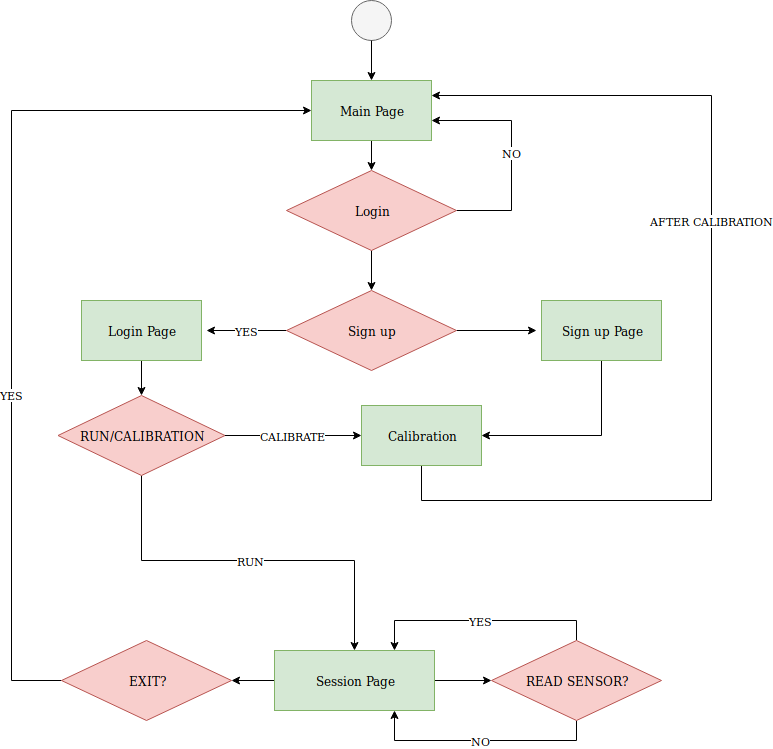

The diagram above was exported from draw.io. Its source (the exported page's mxGraphModel, read from the mxfile embedded in the PNG):
<mxGraphModel dx="1327" dy="648" grid="1" gridSize="10" guides="1" tooltips="1" connect="1" arrows="1" fold="1" page="1" pageScale="1" pageWidth="827" pageHeight="1169" math="0" shadow="0">
  <root>
    <mxCell id="0" />
    <mxCell id="1" parent="0" />
    <mxCell id="yo7rb62Mrn5vei4RJ6-1-9" value="" style="edgeStyle=orthogonalEdgeStyle;rounded=0;orthogonalLoop=1;jettySize=auto;html=1;" edge="1" parent="1" source="yo7rb62Mrn5vei4RJ6-1-1" target="yo7rb62Mrn5vei4RJ6-1-7">
      <mxGeometry relative="1" as="geometry" />
    </mxCell>
    <mxCell id="yo7rb62Mrn5vei4RJ6-1-1" value="Main Page" style="rounded=0;whiteSpace=wrap;html=1;fillColor=#d5e8d4;strokeColor=#82b366;" vertex="1" parent="1">
      <mxGeometry x="350" y="100" width="120" height="60" as="geometry" />
    </mxCell>
    <mxCell id="yo7rb62Mrn5vei4RJ6-1-2" value="" style="ellipse;whiteSpace=wrap;html=1;aspect=fixed;fillColor=#f5f5f5;strokeColor=#666666;fontColor=#333333;" vertex="1" parent="1">
      <mxGeometry x="390" y="20" width="40" height="40" as="geometry" />
    </mxCell>
    <mxCell id="yo7rb62Mrn5vei4RJ6-1-4" value="" style="endArrow=classic;html=1;exitX=0.5;exitY=1;exitDx=0;exitDy=0;entryX=0.5;entryY=0;entryDx=0;entryDy=0;" edge="1" parent="1" source="yo7rb62Mrn5vei4RJ6-1-2" target="yo7rb62Mrn5vei4RJ6-1-1">
      <mxGeometry width="50" height="50" relative="1" as="geometry">
        <mxPoint x="350" y="240" as="sourcePoint" />
        <mxPoint x="400" y="190" as="targetPoint" />
      </mxGeometry>
    </mxCell>
    <mxCell id="yo7rb62Mrn5vei4RJ6-1-13" value="NO" style="edgeStyle=orthogonalEdgeStyle;rounded=0;orthogonalLoop=1;jettySize=auto;html=1;" edge="1" parent="1" source="yo7rb62Mrn5vei4RJ6-1-7">
      <mxGeometry relative="1" as="geometry">
        <mxPoint x="470" y="140" as="targetPoint" />
        <Array as="points">
          <mxPoint x="550" y="230" />
          <mxPoint x="550" y="140" />
          <mxPoint x="470" y="140" />
        </Array>
      </mxGeometry>
    </mxCell>
    <mxCell id="yo7rb62Mrn5vei4RJ6-1-17" value="" style="edgeStyle=orthogonalEdgeStyle;rounded=0;orthogonalLoop=1;jettySize=auto;html=1;" edge="1" parent="1" source="yo7rb62Mrn5vei4RJ6-1-7" target="yo7rb62Mrn5vei4RJ6-1-16">
      <mxGeometry relative="1" as="geometry" />
    </mxCell>
    <mxCell id="yo7rb62Mrn5vei4RJ6-1-7" value="Login" style="rhombus;whiteSpace=wrap;html=1;fillColor=#f8cecc;strokeColor=#b85450;" vertex="1" parent="1">
      <mxGeometry x="325" y="190" width="170" height="80" as="geometry" />
    </mxCell>
    <mxCell id="yo7rb62Mrn5vei4RJ6-1-19" value="YES" style="edgeStyle=orthogonalEdgeStyle;rounded=0;orthogonalLoop=1;jettySize=auto;html=1;" edge="1" parent="1" source="yo7rb62Mrn5vei4RJ6-1-16">
      <mxGeometry relative="1" as="geometry">
        <mxPoint x="245" y="350" as="targetPoint" />
      </mxGeometry>
    </mxCell>
    <mxCell id="yo7rb62Mrn5vei4RJ6-1-22" value="" style="edgeStyle=orthogonalEdgeStyle;rounded=0;orthogonalLoop=1;jettySize=auto;html=1;" edge="1" parent="1" source="yo7rb62Mrn5vei4RJ6-1-16">
      <mxGeometry relative="1" as="geometry">
        <mxPoint x="575" y="350" as="targetPoint" />
      </mxGeometry>
    </mxCell>
    <mxCell id="yo7rb62Mrn5vei4RJ6-1-16" value="Sign up" style="rhombus;whiteSpace=wrap;html=1;fillColor=#f8cecc;strokeColor=#b85450;" vertex="1" parent="1">
      <mxGeometry x="325" y="310" width="170" height="80" as="geometry" />
    </mxCell>
    <mxCell id="yo7rb62Mrn5vei4RJ6-1-33" value="" style="edgeStyle=orthogonalEdgeStyle;rounded=0;orthogonalLoop=1;jettySize=auto;html=1;" edge="1" parent="1" source="yo7rb62Mrn5vei4RJ6-1-27" target="yo7rb62Mrn5vei4RJ6-1-32">
      <mxGeometry relative="1" as="geometry" />
    </mxCell>
    <mxCell id="yo7rb62Mrn5vei4RJ6-1-27" value="Login Page" style="rounded=0;whiteSpace=wrap;html=1;fillColor=#d5e8d4;strokeColor=#82b366;" vertex="1" parent="1">
      <mxGeometry x="120" y="320" width="120" height="60" as="geometry" />
    </mxCell>
    <mxCell id="yo7rb62Mrn5vei4RJ6-1-37" value="" style="edgeStyle=orthogonalEdgeStyle;rounded=0;orthogonalLoop=1;jettySize=auto;html=1;entryX=1;entryY=0.5;entryDx=0;entryDy=0;" edge="1" parent="1" source="yo7rb62Mrn5vei4RJ6-1-28" target="yo7rb62Mrn5vei4RJ6-1-34">
      <mxGeometry relative="1" as="geometry">
        <mxPoint x="640" y="460" as="targetPoint" />
        <Array as="points">
          <mxPoint x="640" y="455" />
        </Array>
      </mxGeometry>
    </mxCell>
    <mxCell id="yo7rb62Mrn5vei4RJ6-1-28" value="Sign up Page" style="rounded=0;whiteSpace=wrap;html=1;fillColor=#d5e8d4;strokeColor=#82b366;" vertex="1" parent="1">
      <mxGeometry x="580" y="320" width="120" height="60" as="geometry" />
    </mxCell>
    <mxCell id="yo7rb62Mrn5vei4RJ6-1-35" value="CALIBRATE" style="edgeStyle=orthogonalEdgeStyle;rounded=0;orthogonalLoop=1;jettySize=auto;html=1;" edge="1" parent="1" source="yo7rb62Mrn5vei4RJ6-1-32" target="yo7rb62Mrn5vei4RJ6-1-34">
      <mxGeometry relative="1" as="geometry" />
    </mxCell>
    <mxCell id="yo7rb62Mrn5vei4RJ6-1-39" value="RUN" style="edgeStyle=orthogonalEdgeStyle;rounded=0;orthogonalLoop=1;jettySize=auto;html=1;entryX=0.5;entryY=0;entryDx=0;entryDy=0;" edge="1" parent="1" source="yo7rb62Mrn5vei4RJ6-1-32" target="yo7rb62Mrn5vei4RJ6-1-40">
      <mxGeometry relative="1" as="geometry">
        <mxPoint x="180" y="550" as="targetPoint" />
        <Array as="points">
          <mxPoint x="180" y="580" />
          <mxPoint x="393" y="580" />
        </Array>
      </mxGeometry>
    </mxCell>
    <mxCell id="yo7rb62Mrn5vei4RJ6-1-32" value="RUN/CALIBRATION" style="rhombus;whiteSpace=wrap;html=1;fillColor=#f8cecc;strokeColor=#b85450;" vertex="1" parent="1">
      <mxGeometry x="96.5" y="415" width="167" height="80" as="geometry" />
    </mxCell>
    <mxCell id="yo7rb62Mrn5vei4RJ6-1-42" value="AFTER CALIBRATION" style="edgeStyle=orthogonalEdgeStyle;rounded=0;orthogonalLoop=1;jettySize=auto;html=1;entryX=1;entryY=0.25;entryDx=0;entryDy=0;" edge="1" parent="1" source="yo7rb62Mrn5vei4RJ6-1-34" target="yo7rb62Mrn5vei4RJ6-1-1">
      <mxGeometry x="0.198" relative="1" as="geometry">
        <mxPoint x="470" y="100" as="targetPoint" />
        <Array as="points">
          <mxPoint x="460" y="520" />
          <mxPoint x="750" y="520" />
          <mxPoint x="750" y="115" />
        </Array>
        <mxPoint as="offset" />
      </mxGeometry>
    </mxCell>
    <mxCell id="yo7rb62Mrn5vei4RJ6-1-34" value="&lt;div&gt;Calibration&lt;/div&gt;" style="rounded=0;whiteSpace=wrap;html=1;fillColor=#d5e8d4;strokeColor=#82b366;" vertex="1" parent="1">
      <mxGeometry x="400" y="425" width="120" height="60" as="geometry" />
    </mxCell>
    <mxCell id="yo7rb62Mrn5vei4RJ6-1-44" value="" style="edgeStyle=orthogonalEdgeStyle;rounded=0;orthogonalLoop=1;jettySize=auto;html=1;" edge="1" parent="1" source="yo7rb62Mrn5vei4RJ6-1-40" target="yo7rb62Mrn5vei4RJ6-1-43">
      <mxGeometry relative="1" as="geometry" />
    </mxCell>
    <mxCell id="yo7rb62Mrn5vei4RJ6-1-54" value="" style="edgeStyle=orthogonalEdgeStyle;rounded=0;orthogonalLoop=1;jettySize=auto;html=1;" edge="1" parent="1" source="yo7rb62Mrn5vei4RJ6-1-40" target="yo7rb62Mrn5vei4RJ6-1-49">
      <mxGeometry relative="1" as="geometry" />
    </mxCell>
    <mxCell id="yo7rb62Mrn5vei4RJ6-1-40" value="Session Page" style="rounded=0;whiteSpace=wrap;html=1;fillColor=#d5e8d4;strokeColor=#82b366;" vertex="1" parent="1">
      <mxGeometry x="313" y="670" width="160" height="60" as="geometry" />
    </mxCell>
    <mxCell id="yo7rb62Mrn5vei4RJ6-1-48" value="YES" style="edgeStyle=orthogonalEdgeStyle;rounded=0;orthogonalLoop=1;jettySize=auto;html=1;entryX=0;entryY=0.5;entryDx=0;entryDy=0;" edge="1" parent="1" source="yo7rb62Mrn5vei4RJ6-1-43" target="yo7rb62Mrn5vei4RJ6-1-1">
      <mxGeometry x="-0.2698" relative="1" as="geometry">
        <mxPoint x="180" y="810" as="targetPoint" />
        <Array as="points">
          <mxPoint x="50" y="700" />
          <mxPoint x="50" y="130" />
        </Array>
        <mxPoint as="offset" />
      </mxGeometry>
    </mxCell>
    <mxCell id="yo7rb62Mrn5vei4RJ6-1-43" value="EXIT?" style="rhombus;whiteSpace=wrap;html=1;fillColor=#f8cecc;strokeColor=#b85450;" vertex="1" parent="1">
      <mxGeometry x="100" y="660" width="170" height="80" as="geometry" />
    </mxCell>
    <mxCell id="yo7rb62Mrn5vei4RJ6-1-55" value="YES" style="edgeStyle=orthogonalEdgeStyle;rounded=0;orthogonalLoop=1;jettySize=auto;html=1;exitX=0.5;exitY=0;exitDx=0;exitDy=0;entryX=0.75;entryY=0;entryDx=0;entryDy=0;" edge="1" parent="1" source="yo7rb62Mrn5vei4RJ6-1-49" target="yo7rb62Mrn5vei4RJ6-1-40">
      <mxGeometry relative="1" as="geometry" />
    </mxCell>
    <mxCell id="yo7rb62Mrn5vei4RJ6-1-58" value="NO" style="edgeStyle=orthogonalEdgeStyle;rounded=0;orthogonalLoop=1;jettySize=auto;html=1;entryX=0.75;entryY=1;entryDx=0;entryDy=0;" edge="1" parent="1" source="yo7rb62Mrn5vei4RJ6-1-49" target="yo7rb62Mrn5vei4RJ6-1-40">
      <mxGeometry relative="1" as="geometry">
        <Array as="points">
          <mxPoint x="615" y="760" />
          <mxPoint x="433" y="760" />
        </Array>
      </mxGeometry>
    </mxCell>
    <mxCell id="yo7rb62Mrn5vei4RJ6-1-49" value="READ SENSOR?" style="rhombus;whiteSpace=wrap;html=1;fillColor=#f8cecc;strokeColor=#b85450;" vertex="1" parent="1">
      <mxGeometry x="530" y="660" width="170" height="80" as="geometry" />
    </mxCell>
  </root>
</mxGraphModel>